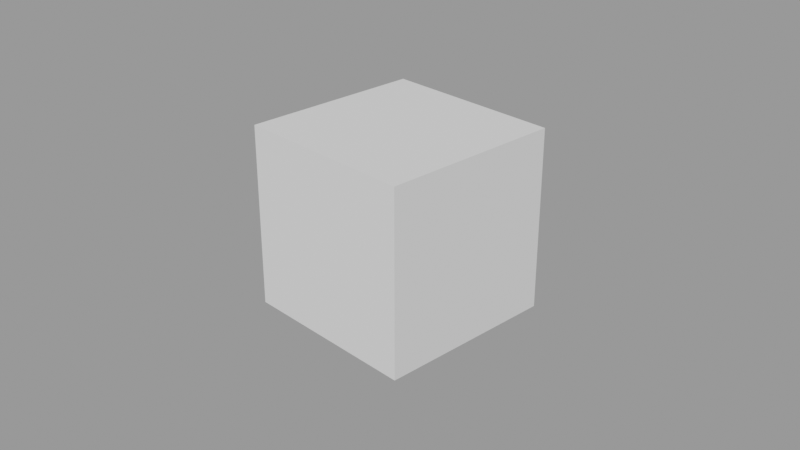 # Source: MazeGenerator_00.blend  (saved by Blender 3.0.42; exported with 4.5.12 LTS)
import bpy
from mathutils import Matrix  # noqa: F401  (used for matrix-valued properties, if any)

bpy.ops.wm.read_factory_settings(use_empty=True)
scene = bpy.context.scene
scene.name = 'Scene'

# ---- collections
col_collection = bpy.data.collections.new('Collection'); scene.collection.children.link(col_collection)

# ---- cameras
cam_camera = bpy.data.cameras.new('Camera')
cam_camera.clip_end = 100.0
cam_camera.ortho_scale = 7.314

# ---- meshes
me_cube_002 = bpy.data.meshes.new('Cube.002')
me_cube_002.from_pydata([(-1.0, -1.0, -1.0), (-1.0, -1.0, 1.0), (-1.0, 1.0, -1.0), (-1.0, 1.0, 1.0), (1.0, -1.0, -1.0), (1.0, -1.0, 1.0), (1.0, 1.0, -1.0), (1.0, 1.0, 1.0)], [], [(0, 1, 3, 2), (2, 3, 7, 6), (6, 7, 5, 4), (4, 5, 1, 0), (2, 6, 4, 0), (7, 3, 1, 5)])
_uv = me_cube_002.uv_layers.new(name='UVMap')
_uv.uv.foreach_set('vector', [0.375, 0.0, 0.625, 0.0, 0.625, 0.25, 0.375, 0.25, 0.375, 0.25, 0.625, 0.25, 0.625, 0.5, 0.375, 0.5, 0.375, 0.5, 0.625, 0.5, 0.625, 0.75, 0.375, 0.75, 0.375, 0.75, 0.625, 0.75, 0.625, 1.0, 0.375, 1.0, 0.125, 0.5, 0.375, 0.5, 0.375, 0.75, 0.125, 0.75, 0.625, 0.5, 0.875, 0.5, 0.875, 0.75, 0.625, 0.75])
me_cube_002.use_remesh_fix_poles = True
me_cube_002.use_remesh_preserve_attributes = False
me_cube_002.update()

# ---- objects
ob_camera = bpy.data.objects.new('Camera', cam_camera)
ob_cube = bpy.data.objects.new('Cube', me_cube_002)

# ---- transforms, parenting, visibility, modifiers, constraints
ob_camera.location = (7.359, -6.926, 4.958)
ob_camera.rotation_euler = (1.109, 0.0, 0.8149)
ob_camera.lock_rotations_4d = False
ob_camera.empty_display_type = 'ARROWS'
ob_camera.color = (0.0, 0.0, 0.0, 0.0)
ob_camera.display_type = 'WIRE'
ob_camera.lineart.crease_threshold = 0.0
ob_cube.location = (0.0, 0.0, 0.0)

# ---- collection membership
col_collection.objects.link(ob_camera)
col_collection.objects.link(ob_cube)

# ---- scene / render settings (as saved in the file)
scene.camera = ob_camera
scene.frame_start = 1; scene.frame_end = 250; scene.frame_set(0)
scene.render.engine = 'CYCLES'
scene.render.use_persistent_data = True
scene.cycles.feature_set = 'EXPERIMENTAL'
scene.cycles.samples = 32
scene.cycles.sampling_pattern = 'TABULATED_SOBOL'
scene.cycles.use_light_tree = False
scene.view_settings.view_transform = 'Filmic'
bpy.context.view_layer.update()

# ---- added for rendering (the .blend has no usable light): sun + grey world if the file has none
light_auto_sun = bpy.data.lights.new('AutoSun', 'SUN')
light_auto_sun.energy = 3.0
light_auto_sun.angle = 0.0523599
ob_auto_sun = bpy.data.objects.new('AutoSun', light_auto_sun)
scene.collection.objects.link(ob_auto_sun)
ob_auto_sun.rotation_euler = (0.872665, 0.174533, 0.523599)
if scene.world is None:
    world_auto = bpy.data.worlds.new('AutoWorld')
    world_auto.color = (0.3, 0.3, 0.3)
    scene.world = world_auto
bpy.context.view_layer.update()
